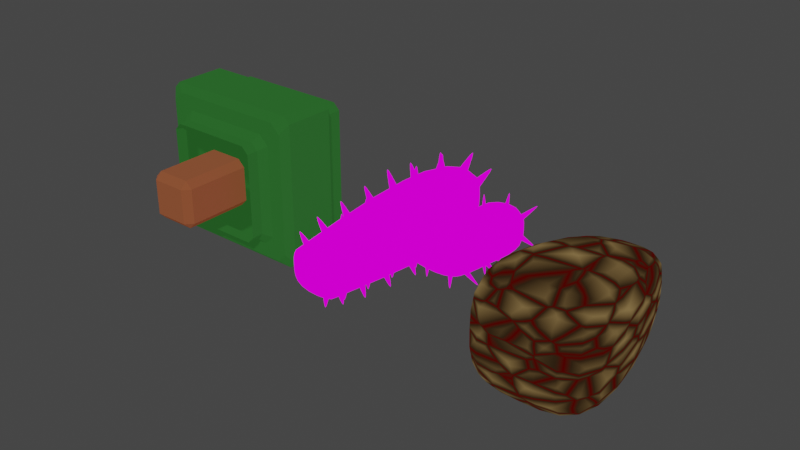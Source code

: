 # Source: Rock2.blend  (saved by Blender 2.80.75; exported with 4.5.12 LTS)
import bpy
from mathutils import Matrix  # noqa: F401  (used for matrix-valued properties, if any)

bpy.ops.wm.read_factory_settings(use_empty=True)
scene = bpy.context.scene
scene.name = 'Scene'

# ---- collections
col_collection = bpy.data.collections.new('Collection'); scene.collection.children.link(col_collection)

# ---- images (referenced by path relative to the original .blend; pixels are not part of the script)
import os
ASSET_DIR = os.environ.get("B2B_ASSET_DIR", "")  # directory of the original .blend (textures are referenced by path, not embedded)
HERE = os.path.dirname(os.path.abspath(__file__))  # packed textures are extracted next to this script under _unpacked/

def load_image(name, relpath, width, height, colorspace="sRGB"):
    """Load a texture the original file referenced (path relative to the .blend, or extracted next to this script)."""
    p = next((c for c in (os.path.join(HERE, relpath), os.path.join(ASSET_DIR, relpath)) if relpath and os.path.exists(c)), "")
    if p:
        img = bpy.data.images.load(p, check_existing=True)
        img.name = name
    else:  # same state as the original file: an image datablock whose file is absent (Cycles renders it pink)
        img = bpy.data.images.new(name, width, height)
        img.source = "FILE"
        img.filepath = "//" + (relpath or name)
    img.colorspace_settings.name = colorspace
    return img
img_rock2_albedo = load_image('Rock2_Albedo', 'Rock2_Albedo.png', 1024, 1024, 'sRGB')
img_albedo_cactus = load_image('Albedo_Cactus', 'Albedo_Cactus.png', 1024, 1024, 'sRGB')
img_rock_albedo = load_image('Rock_Albedo', 'Rock_Albedo.png', 1024, 1024, 'sRGB')

# ---- materials (node trees are filled in below, after node groups)
mat_material_001 = bpy.data.materials.new('Material.001')
mat_material = bpy.data.materials.new('Material')
mat_material_002 = bpy.data.materials.new('Material.002')
mat_material_003 = bpy.data.materials.new('Material.003')

# ---- material node trees
mat_material_001.use_nodes = True; mat_material_001.node_tree.nodes.clear()
_N = mat_material_001.node_tree.nodes; _L = mat_material_001.node_tree.links
n0 = _N.new('ShaderNodeOutputMaterial'); n0.name = 'Material Output'; n0.location = (2923, 381)
n1 = _N.new('ShaderNodeValToRGB'); n1.name = 'ColorRamp'; n1.location = (2151, 287)
while len(n1.color_ramp.elements) > 1: n1.color_ramp.elements.remove(n1.color_ramp.elements[-1])
n1.color_ramp.elements[0].position = 0.0; n1.color_ramp.elements[0].color = (0.0, 0.02051, 0.0, 1.0)
_e = n1.color_ramp.elements.new(1.0); _e.color = (0.05194, 0.2171, 0.05194, 1.0)
n2 = _N.new('ShaderNodeBsdfPrincipled'); n2.name = 'Principled BSDF'; n2.location = (2527, 392)
n2.distribution = 'GGX'
n2.subsurface_method = 'BURLEY'
n2.inputs[0].default_value = (0.01471, 0.07562, 0.01471, 1.0)
n2.inputs[1].default_value = 0.8
n2.inputs[2].default_value = 0.9182
n2.inputs[3].default_value = 1.45
n2.inputs[13].default_value = 0.0
n2.inputs[27].default_value = (0.01444, 0.07619, 0.01444, 1.0)
n2.inputs[28].default_value = 1.0
n3 = _N.new('ShaderNodeTexImage'); n3.name = 'Image Texture'; n3.location = (2081, 647)
n3.image = img_rock2_albedo
_L.new(n2.outputs[0], n0.inputs[0])
n0.is_active_output = True
mat_material.use_nodes = True; mat_material.node_tree.nodes.clear()
_N = mat_material.node_tree.nodes; _L = mat_material.node_tree.links
n0 = _N.new('ShaderNodeOutputMaterial'); n0.name = 'Material Output'; n0.location = (300, 300)
n1 = _N.new('ShaderNodeBsdfPrincipled'); n1.name = 'Principled BSDF'; n1.location = (10, 300)
n1.distribution = 'GGX'
n1.subsurface_method = 'BURLEY'
n1.inputs[0].default_value = (0.1139, 0.03042, 0.01049, 1.0)
n1.inputs[2].default_value = 1.0
n1.inputs[3].default_value = 1.45
n1.inputs[27].default_value = (0.1144, 0.03071, 0.01033, 1.0)
n1.inputs[28].default_value = 1.0
n2 = _N.new('ShaderNodeTexImage'); n2.name = 'Image Texture'; n2.location = (-323, 580)
n2.image = img_rock2_albedo
_L.new(n1.outputs[0], n0.inputs[0])
n0.is_active_output = True
mat_material_002.use_nodes = True; mat_material_002.node_tree.nodes.clear()
_N = mat_material_002.node_tree.nodes; _L = mat_material_002.node_tree.links
n0 = _N.new('ShaderNodeOutputMaterial'); n0.name = 'Material Output'; n0.location = (300, 300)
n1 = _N.new('ShaderNodeBsdfPrincipled'); n1.name = 'Principled BSDF'; n1.location = (10, 300)
n1.distribution = 'GGX'
n1.subsurface_method = 'BURLEY'
n1.inputs[0].default_value = (0.0, 0.0, 0.0, 1.0)
n1.inputs[2].default_value = 1.0
n1.inputs[3].default_value = 1.45
n1.inputs[13].default_value = 0.0
n1.inputs[28].default_value = 1.0
n2 = _N.new('ShaderNodeTexImage'); n2.name = 'Image Texture'; n2.location = (-411, 196)
n2.image = img_albedo_cactus
_L.new(n1.outputs[0], n0.inputs[0])
_L.new(n2.outputs[0], n1.inputs[27])
n0.is_active_output = True
mat_material_003.use_nodes = True; mat_material_003.node_tree.nodes.clear()
_N = mat_material_003.node_tree.nodes; _L = mat_material_003.node_tree.links
n0 = _N.new('ShaderNodeOutputMaterial'); n0.name = 'Material Output'; n0.location = (452, 300)
n1 = _N.new('ShaderNodeBsdfPrincipled'); n1.name = 'Principled BSDF'; n1.location = (162, 300)
n1.distribution = 'GGX'
n1.subsurface_method = 'BURLEY'
n1.inputs[0].default_value = (0.0, 0.0, 0.0, 1.0)
n1.inputs[2].default_value = 1.0
n1.inputs[3].default_value = 1.45
n1.inputs[13].default_value = 0.0
n1.inputs[28].default_value = 1.0
n2 = _N.new('ShaderNodeTexVoronoi'); n2.name = 'Voronoi Texture'; n2.location = (-475, 79)
n3 = _N.new('ShaderNodeValToRGB'); n3.name = 'ColorRamp'; n3.location = (-262, 69)
while len(n3.color_ramp.elements) > 1: n3.color_ramp.elements.remove(n3.color_ramp.elements[-1])
n3.color_ramp.elements[0].position = 0.0; n3.color_ramp.elements[0].color = (0.06318, 0.0, 0.0, 1.0)
_e = n3.color_ramp.elements.new(0.1136); _e.color = (0.02369, 0.01347, 0.005505, 1.0)
_e = n3.color_ramp.elements.new(1.0); _e.color = (0.1934, 0.1271, 0.04971, 1.0)
n4 = _N.new('ShaderNodeTexImage'); n4.name = 'Image Texture'; n4.location = (-259, 353)
n4.image = img_rock_albedo
n5 = _N.new('ShaderNodeTexVoronoi'); n5.name = 'Voronoi Texture.001'; n5.location = (0, 0)
n5.feature = 'F2'
n6 = _N.new('ShaderNodeMath'); n6.name = 'Math'; n6.location = (0, 0)
n6.operation = 'SUBTRACT'
n7 = _N.new('ShaderNodeMath'); n7.name = 'Math.001'; n7.location = (0, 0)
n7.operation = 'MULTIPLY'
n8 = _N.new('ShaderNodeMath'); n8.name = 'Math.002'; n8.location = (0, 0)
n8.operation = 'MULTIPLY'
_L.new(n1.outputs[0], n0.inputs[0])
_L.new(n3.outputs[0], n1.inputs[27])
_L.new(n6.outputs[0], n3.inputs[0])
_L.new(n7.outputs[0], n6.inputs[1])
_L.new(n2.outputs[0], n7.inputs[0])
_L.new(n2.outputs[0], n7.inputs[1])
_L.new(n8.outputs[0], n6.inputs[0])
_L.new(n5.outputs[0], n8.inputs[0])
_L.new(n5.outputs[0], n8.inputs[1])
n0.is_active_output = True

# ---- world
world_world = bpy.data.worlds.new('World'); scene.world = world_world
world_world.use_nodes = True; world_world.node_tree.nodes.clear()
_N = world_world.node_tree.nodes; _L = world_world.node_tree.links
n0 = _N.new('ShaderNodeOutputWorld'); n0.name = 'World Output'; n0.location = (300, 300)
n1 = _N.new('ShaderNodeBackground'); n1.name = 'Background'; n1.location = (10, 300)
n1.inputs[0].default_value = (0.05088, 0.05088, 0.05088, 1.0)
_L.new(n1.outputs[0], n0.inputs[0])
n0.is_active_output = True
world_world.color = (0.05088, 0.05088, 0.05088)
world_world.use_sun_shadow = False
world_world.sun_shadow_jitter_overblur = 0.0

# ---- meshes
me_cube = bpy.data.meshes.new('Cube')
me_cube.from_pydata([(-0.2709, -0.1495, -0.2709), (-0.2709, -0.1495, 0.2709), (-0.1786, 0.4744, -0.1786), (-0.1786, 0.4744, 0.1786), (0.2709, -0.1495, -0.2709), (0.2709, -0.1495, 0.2709), (0.1786, 0.4744, -0.1786), (0.1786, 0.4744, 0.1786), (-0.3528, 0.4744, 0.3528), (-0.3528, 0.4744, -0.3528), (0.3528, 0.4744, -0.3528), (0.3528, 0.4744, 0.3528), (-0.1786, 0.6039, 0.1786), (-0.1786, 0.6039, -0.1786), (0.1786, 0.6039, -0.1786), (0.1786, 0.6039, 0.1786), (-0.3528, 0.3296, -0.3528), (-0.2709, -0.04683, -0.2709), (-0.2709, -0.04683, 0.2709), (-0.3528, 0.3296, 0.3528), (0.2709, -0.04683, -0.2709), (0.3528, 0.3296, -0.3528), (0.3528, 0.3296, 0.3528), (0.2709, -0.04683, 0.2709), (-0.4261, 0.317, -0.4261), (-0.4261, -0.04021, -0.4261), (-0.4261, -0.04021, 0.4261), (-0.4261, 0.317, 0.4261), (0.4261, -0.04021, -0.4261), (0.4261, 0.317, -0.4261), (0.4261, 0.317, 0.4261), (0.4261, -0.04021, 0.4261), (-0.1315, -0.4436, 0.1315), (-0.1315, -0.05428, -0.1315), (0.1315, -0.4436, -0.1315), (0.1315, -0.4436, 0.1315), (-0.1315, -0.4436, -0.1315), (-0.1315, -0.05428, 0.1315), (0.1315, -0.05428, -0.1315), (0.1315, -0.05428, 0.1315)], [], [(16, 19, 8, 9), (7, 6, 14, 15), (20, 23, 5, 4), (17, 20, 4, 0), (23, 18, 1, 5), (3, 2, 9, 8), (2, 6, 10, 9), (7, 3, 8, 11), (6, 7, 11, 10), (6, 2, 13, 14), (3, 7, 15, 12), (2, 3, 12, 13), (13, 12, 15, 14), (11, 8, 19, 22), (16, 21, 29, 24), (9, 10, 21, 16), (21, 22, 30, 29), (10, 11, 22, 21), (17, 18, 26, 25), (0, 1, 18, 17), (18, 23, 31, 26), (30, 27, 26, 31), (24, 29, 28, 25), (29, 30, 31, 28), (25, 26, 27, 24), (22, 19, 27, 30), (19, 16, 24, 27), (23, 20, 28, 31), (20, 17, 25, 28), (36, 32, 37, 33), (38, 39, 35, 34), (34, 35, 32, 36), (33, 38, 34, 36), (39, 37, 32, 35)])
me_cube.polygons.foreach_set('material_index', [0, 0, 0, 0, 0, 0, 0, 0, 0, 0, 0, 0, 0, 0, 0, 0, 0, 0, 0, 0, 0, 0, 0, 0, 0, 0, 0, 0, 0, 1, 1, 1, 1, 1])
_uv = me_cube.uv_layers.new(name='UVMap')
_uv.uv.foreach_set('vector', [0.2532, 0.6799, 0.2308, 0.5251, 0.266, 0.5242, 0.2859, 0.6688, 0.3463, 0.416, 0.4436, 0.3158, 0.4812, 0.3442, 0.3928, 0.436, 0.08623, 0.1222, 0.0795, 0.3449, 0.04046, 0.3432, 0.04702, 0.1215, 0.09832, 0.6995, 0.09445, 0.8885, 0.0544, 0.8876, 0.05959, 0.7006, 0.0795, 0.3449, 0.07522, 0.5298, 0.04041, 0.5304, 0.04046, 0.3432, 0.3295, 0.5353, 0.362, 0.654, 0.2859, 0.6688, 0.266, 0.5242, 0.362, 0.654, 0.4498, 0.7528, 0.4216, 0.858, 0.2859, 0.6688, 0.3463, 0.416, 0.3295, 0.5353, 0.266, 0.5242, 0.3, 0.3877, 0.4436, 0.3158, 0.3463, 0.416, 0.3, 0.3877, 0.4437, 0.2439, 0.4498, 0.7528, 0.362, 0.654, 0.4037, 0.6374, 0.4812, 0.7315, 0.3295, 0.5353, 0.3463, 0.416, 0.3928, 0.436, 0.3733, 0.5342, 0.362, 0.654, 0.3295, 0.5353, 0.3733, 0.5342, 0.4037, 0.6374, 0.6722, 0.6216, 0.6722, 0.7972, 0.4966, 0.7972, 0.4966, 0.6216, 0.3, 0.3877, 0.266, 0.5242, 0.2308, 0.5251, 0.2584, 0.3734, 0.2532, 0.6799, 0.377, 0.8799, 0.3599, 0.9235, 0.2294, 0.6849, 0.2859, 0.6688, 0.4216, 0.858, 0.377, 0.8799, 0.2532, 0.6799, 0.3948, 0.2044, 0.2584, 0.3734, 0.2427, 0.3668, 0.3901, 0.177, 0.4437, 0.2439, 0.3, 0.3877, 0.2584, 0.3734, 0.3948, 0.2044, 0.09832, 0.6995, 0.07522, 0.5298, 0.1296, 0.5369, 0.1426, 0.704, 0.05959, 0.7006, 0.04041, 0.5304, 0.07522, 0.5298, 0.09832, 0.6995, 0.07522, 0.5298, 0.0795, 0.3449, 0.1494, 0.3602, 0.1296, 0.5369, 0.2427, 0.3668, 0.2124, 0.5235, 0.1296, 0.5369, 0.1494, 0.3602, 0.2294, 0.6849, 0.3599, 0.9235, 0.1425, 0.9364, 0.1426, 0.704, 0.3901, 0.177, 0.2427, 0.3668, 0.1494, 0.3602, 0.1919, 0.05123, 0.1426, 0.704, 0.1296, 0.5369, 0.2124, 0.5235, 0.2294, 0.6849, 0.2584, 0.3734, 0.2308, 0.5251, 0.2124, 0.5235, 0.2427, 0.3668, 0.2308, 0.5251, 0.2532, 0.6799, 0.2294, 0.6849, 0.2124, 0.5235, 0.0795, 0.3449, 0.08623, 0.1222, 0.1919, 0.05123, 0.1494, 0.3602, 0.09445, 0.8885, 0.09832, 0.6995, 0.1426, 0.704, 0.1425, 0.9364, 0.6368, 0.3502, 0.7283, 0.4417, 0.5929, 0.577, 0.5015, 0.4856, 0.8636, 0.1235, 0.9551, 0.2149, 0.8197, 0.3502, 0.7283, 0.2588, 0.7283, 0.2588, 0.8197, 0.3502, 0.7283, 0.4417, 0.6368, 0.3502, 0.5015, 0.2149, 0.5929, 0.1235, 0.7283, 0.2588, 0.6368, 0.3502, 0.9551, 0.4856, 0.8636, 0.577, 0.7283, 0.4417, 0.8197, 0.3502])
me_cube.materials.append(mat_material_001)
me_cube.materials.append(mat_material)
me_cube.use_remesh_preserve_volume = False
me_cube.use_remesh_preserve_attributes = False
me_cube.use_mirror_vertex_groups = False
me_cube.update()
me_cube_002 = bpy.data.meshes.new('Cube.002')
me_cube_002.from_pydata([(-0.1361, -0.5, 0.1183), (-0.2538, 0.703, 0.236), (0.1361, -0.5, 0.1183), (0.2538, 0.703, 0.236), (0.07761, 0.1082, 0.05901), (0.4734, 0.1421, 0.0929), (0.07761, -0.04544, 0.05901), (0.4734, -0.07932, 0.0929), (0.2709, -0.08267, 0.09624), (0.184, 0.5025, 0.1532), (0.5302, 0.5206, 0.1481), (0.2915, 0.1196, 0.09956), (0.2721, 0.09313, 0.09201), (0.2941, 0.075, 0.09624), (0.3164, 0.09698, 0.09587), (-0.1361, -0.5, 0.0), (-0.2538, 0.703, 0.0), (0.2538, 0.703, 0.0), (0.1361, -0.5, 0.0), (0.07761, 0.1082, 0.0), (0.4734, 0.1421, 0.0), (0.4734, -0.07932, 0.0), (0.07761, -0.04544, 0.0), (0.2709, -0.08267, 0.0), (0.5302, 0.5206, 0.0), (0.184, 0.5025, 0.0), (0.2915, 0.1196, 0.0), (0.2721, 0.09313, 0.0), (0.0323, 0.5514, 0.139), (-0.02206, 0.55, 0.1404), (0.03042, 0.5849, 0.1016), (-0.02394, 0.5834, 0.1031), (0.007091, 0.6614, 0.209), (0.000858, 0.6612, 0.2091), (0.006876, 0.6652, 0.2047), (0.0006425, 0.665, 0.2048), (0.2973, 0.3004, 0.0479), (0.3212, 0.2988, 0.06632), (0.299, 0.3282, 0.04814), (0.3229, 0.3266, 0.06655), (0.2448, 0.3152, 0.1392), (0.2475, 0.315, 0.1413), (0.245, 0.3184, 0.1392), (0.2477, 0.3182, 0.1414), (0.04684, -0.3218, 0.06749), (0.09442, -0.3218, 0.04113), (0.05103, -0.2724, 0.07505), (0.09861, -0.2724, 0.04869), (0.1312, -0.3221, 0.17), (0.1366, -0.3221, 0.167), (0.1316, -0.3164, 0.1709), (0.1371, -0.3164, 0.1679), (0.05555, -0.169, 0.08321), (0.1031, -0.169, 0.05685), (0.05662, -0.1189, 0.08515), (0.1042, -0.1189, 0.05879), (0.1394, -0.1525, 0.1848), (0.1448, -0.1525, 0.1818), (0.1395, -0.1467, 0.185), (0.1449, -0.1467, 0.182), (0.06255, 0.006852, 0.09586), (0.1101, 0.006852, 0.0695), (0.06363, 0.05699, 0.09779), (0.1112, 0.05699, 0.07143), (0.1464, 0.02338, 0.1975), (0.1518, 0.02338, 0.1944), (0.1465, 0.02913, 0.1977), (0.1519, 0.02913, 0.1947), (0.07518, 0.175, 0.1187), (0.1228, 0.175, 0.0923), (0.0733, 0.225, 0.1153), (0.1209, 0.225, 0.0889), (0.1576, 0.2071, 0.2177), (0.163, 0.2071, 0.2147), (0.1573, 0.2128, 0.2173), (0.1628, 0.2128, 0.2143), (0.0678, 0.328, 0.1053), (0.1154, 0.328, 0.07896), (0.06303, 0.3772, 0.09672), (0.1106, 0.3772, 0.07036), (0.1479, 0.3749, 0.2002), (0.1533, 0.3749, 0.1972), (0.1473, 0.3806, 0.1992), (0.1528, 0.3806, 0.1962), (0.03056, -0.4523, 0.0492), (0.07814, -0.4523, 0.02284), (0.03475, -0.4029, 0.05676), (0.08233, -0.4029, 0.0304), (0.1149, -0.4526, 0.1517), (0.1203, -0.4526, 0.1487), (0.1154, -0.4469, 0.1526), (0.1208, -0.4469, 0.1496), (-0.07677, -0.3218, 0.06749), (-0.1243, -0.3218, 0.04113), (-0.08096, -0.2724, 0.07505), (-0.1285, -0.2724, 0.04869), (-0.1611, -0.3221, 0.17), (-0.1665, -0.3221, 0.167), (-0.1616, -0.3164, 0.1709), (-0.167, -0.3164, 0.1679), (-0.08548, -0.169, 0.08321), (-0.1331, -0.169, 0.05685), (-0.08655, -0.1189, 0.08515), (-0.1341, -0.1189, 0.05879), (-0.1693, -0.1525, 0.1848), (-0.1747, -0.1525, 0.1818), (-0.1694, -0.1467, 0.185), (-0.1749, -0.1467, 0.182), (-0.09248, 0.006852, 0.09586), (-0.1401, 0.006852, 0.0695), (-0.09355, 0.05699, 0.09779), (-0.1411, 0.05699, 0.07143), (-0.1763, 0.02338, 0.1975), (-0.1818, 0.02338, 0.1944), (-0.1764, 0.02913, 0.1977), (-0.1819, 0.02913, 0.1947), (-0.1051, 0.175, 0.1187), (-0.1527, 0.175, 0.0923), (-0.1032, 0.225, 0.1153), (-0.1508, 0.225, 0.0889), (-0.1875, 0.2071, 0.2177), (-0.1929, 0.2071, 0.2147), (-0.1873, 0.2128, 0.2173), (-0.1927, 0.2128, 0.2143), (-0.09773, 0.328, 0.1053), (-0.1453, 0.328, 0.07896), (-0.09296, 0.3772, 0.09672), (-0.1405, 0.3772, 0.07036), (-0.1778, 0.3749, 0.2002), (-0.1833, 0.3749, 0.1972), (-0.1773, 0.3806, 0.1992), (-0.1827, 0.3806, 0.1962), (-0.06049, -0.4523, 0.0492), (-0.1081, -0.4523, 0.02284), (-0.06468, -0.4029, 0.05676), (-0.1123, -0.4029, 0.0304), (-0.1448, -0.4526, 0.1517), (-0.1503, -0.4526, 0.1487), (-0.1453, -0.4469, 0.1526), (-0.1507, -0.4469, 0.1496), (-0.07611, -0.3218, 0.03245), (-0.07436, -0.3218, 0.0), (-0.08475, -0.2724, 0.03217), (-0.083, -0.2724, 0.0), (-0.2058, -0.3221, 0.004187), (-0.2056, -0.3221, 0.0), (-0.2068, -0.3164, 0.004155), (-0.2066, -0.3164, 0.0), (-0.09407, -0.169, 0.03187), (-0.09232, -0.169, 0.0), (-0.09628, -0.1189, 0.0318), (-0.09454, -0.1189, 0.0), (-0.2227, -0.1525, 0.003643), (-0.2225, -0.1525, 0.0), (-0.223, -0.1467, 0.003635), (-0.2228, -0.1467, 0.0), (-0.1085, 0.006852, 0.03141), (-0.1068, 0.006852, 0.0), (-0.1107, 0.05699, 0.03134), (-0.109, 0.05699, 0.0), (-0.2372, 0.02338, 0.003178), (-0.237, 0.02338, 0.0), (-0.2374, 0.02913, 0.00317), (-0.2372, 0.02913, 0.0), (-0.1346, 0.175, 0.03057), (-0.1328, 0.175, 0.0), (-0.1307, 0.225, 0.0307), (-0.1289, 0.225, 0.0), (-0.2603, 0.2071, 0.002435), (-0.2601, 0.2071, 0.0), (-0.2598, 0.2128, 0.002449), (-0.2596, 0.2128, 0.0), (-0.1193, 0.328, 0.03106), (-0.1176, 0.328, 0.0), (-0.1095, 0.3772, 0.03138), (-0.1078, 0.3772, 0.0), (-0.2403, 0.3749, 0.003078), (-0.2401, 0.3749, 0.0), (-0.2392, 0.3806, 0.003114), (-0.239, 0.3806, 0.0), (-0.0524, -0.4523, 0.0386), (-0.05065, -0.4523, 0.0), (-0.06105, -0.4029, 0.03832), (-0.0593, -0.4029, 0.0), (-0.1821, -0.4526, 0.01033), (-0.1819, -0.4526, 0.004096), (-0.1831, -0.4469, 0.0103), (-0.1829, -0.4469, 0.004064), (0.0198, -0.3218, 0.1023), (-0.03457, -0.3218, 0.1038), (0.02005, -0.2724, 0.1109), (-0.03432, -0.2724, 0.1125), (-0.0005094, -0.3221, 0.2335), (-0.006744, -0.3221, 0.2336), (-0.0004808, -0.3164, 0.2344), (-0.006716, -0.3164, 0.2346), (0.02032, -0.169, 0.1202), (-0.03406, -0.169, 0.1218), (0.02038, -0.1189, 0.1224), (-0.03399, -0.1189, 0.124), (-2.19e-05, -0.1525, 0.2504), (-0.006257, -0.1525, 0.2506), (-1.459e-05, -0.1467, 0.2506), (-0.006249, -0.1467, 0.2508), (0.02073, 0.006852, 0.1347), (-0.03364, 0.006852, 0.1363), (0.0208, 0.05699, 0.1369), (-0.03358, 0.05699, 0.1385), (0.0003944, 0.02338, 0.2648), (-0.00584, 0.02338, 0.265), (0.0004017, 0.02913, 0.2651), (-0.005833, 0.02913, 0.2653), (0.02148, 0.175, 0.1607), (-0.03289, 0.175, 0.1623), (0.02137, 0.225, 0.1569), (-0.033, 0.225, 0.1584), (0.00106, 0.2071, 0.2879), (-0.005175, 0.2071, 0.2881), (0.001047, 0.2128, 0.2875), (-0.005188, 0.2128, 0.2877), (0.02449, -0.4523, 0.07823), (-0.02989, -0.4523, 0.0798), (0.02474, -0.4029, 0.08688), (-0.02964, -0.4029, 0.08844), (0.004178, -0.4526, 0.2094), (-0.002057, -0.4526, 0.2096), (0.004207, -0.4469, 0.2104), (-0.002028, -0.4469, 0.2106), (0.02617, 0.3535, 0.1657), (-0.02821, 0.3537, 0.1672), (0.02605, 0.4024, 0.1547), (-0.02832, 0.4027, 0.1562), (0.005741, 0.4035, 0.287), (-0.0004943, 0.4035, 0.2871), (0.005728, 0.4091, 0.2857), (-0.0005071, 0.4091, 0.2859), (0.07365, 0.5378, 0.107), (0.1212, 0.5282, 0.08244), (0.06888, 0.5805, 0.08112), (0.1165, 0.571, 0.05656), (0.1537, 0.616, 0.1784), (0.1592, 0.6149, 0.1755), (0.1532, 0.6209, 0.1754), (0.1586, 0.6198, 0.1726), (-0.09187, 0.5378, 0.107), (-0.1395, 0.5282, 0.08244), (-0.08711, 0.5805, 0.08112), (-0.1347, 0.571, 0.05656), (-0.172, 0.616, 0.1784), (-0.1774, 0.6149, 0.1755), (-0.1714, 0.6209, 0.1754), (-0.1769, 0.6198, 0.1726), (0.2133, -0.001162, 0.06314), (0.2434, -0.001162, 0.06479), (0.2133, 0.02669, 0.06314), (0.2434, 0.02669, 0.06479), (0.2209, 0.01117, 0.1686), (0.2244, 0.01117, 0.1687), (0.2209, 0.01436, 0.1686), (0.2244, 0.01436, 0.1687), (0.3468, -0.001162, 0.07705), (0.377, -0.001162, 0.0781), (0.3468, 0.02669, 0.07705), (0.377, 0.02669, 0.0781), (0.3565, 0.01117, 0.1823), (0.36, 0.01117, 0.1824), (0.3565, 0.01436, 0.1823), (0.36, 0.01436, 0.1824), (0.4286, -0.001162, 0.05842), (0.4446, -0.001162, 0.03282), (0.4286, 0.02669, 0.05842), (0.4446, 0.02669, 0.03282), (0.5245, 0.01117, 0.1027), (0.5264, 0.01117, 0.09972), (0.5245, 0.01436, 0.1027), (0.5264, 0.01436, 0.09972), (0.4286, 0.151, 0.07012), (0.4446, 0.151, 0.04452), (0.4286, 0.1788, 0.07012), (0.4446, 0.1788, 0.04452), (0.5245, 0.1633, 0.1144), (0.5264, 0.1633, 0.1114), (0.5245, 0.1665, 0.1144), (0.5264, 0.1665, 0.1114), (0.3922, 0.2978, 0.08253), (0.4214, 0.2964, 0.07491), (0.3929, 0.3255, 0.08009), (0.4221, 0.3241, 0.07247), (0.4322, 0.3177, 0.1791), (0.4356, 0.3175, 0.1782), (0.4323, 0.3208, 0.1788), (0.4356, 0.3207, 0.1779), (0.446, 0.4387, 0.06241), (0.4598, 0.4513, 0.03876), (0.4272, 0.4592, 0.06241), (0.441, 0.4719, 0.03876), (0.5043, 0.5089, 0.1171), (0.5059, 0.5103, 0.1144), (0.5022, 0.5112, 0.1171), (0.5038, 0.5127, 0.1144), (0.2895, 0.3896, 0.06241), (0.2782, 0.4046, 0.03876), (0.2672, 0.3729, 0.06241), (0.2559, 0.3879, 0.03876), (0.2254, 0.4546, 0.1171), (0.2241, 0.4563, 0.1144), (0.2229, 0.4527, 0.1171), (0.2216, 0.4544, 0.1144), (0.3598, 0.4665, 0.06241), (0.3527, 0.4839, 0.03876), (0.334, 0.456, 0.06241), (0.3269, 0.4733, 0.03876), (0.314, 0.5455, 0.1171), (0.3132, 0.5475, 0.1144), (0.3111, 0.5443, 0.1171), (0.3103, 0.5463, 0.1144), (0.3922, 0.2978, 0.08253), (0.4214, 0.2964, 0.07491), (0.3929, 0.3255, 0.08009), (0.4221, 0.3241, 0.07247), (0.4322, 0.3177, 0.1791), (0.4356, 0.3175, 0.1782), (0.4323, 0.3208, 0.1788), (0.4356, 0.3207, 0.1779), (0.3598, 0.4665, 0.06241), (0.3527, 0.4839, 0.03876), (0.334, 0.456, 0.06241), (0.3269, 0.4733, 0.03876), (0.314, 0.5455, 0.1171), (0.3132, 0.5475, 0.1144), (0.3111, 0.5443, 0.1171), (0.3103, 0.5463, 0.1144), (0.3922, 0.1899, 0.06478), (0.4214, 0.1902, 0.05704), (0.3929, 0.2175, 0.06842), (0.4221, 0.2178, 0.06068), (0.4322, 0.1884, 0.1634), (0.4356, 0.1884, 0.1625), (0.4323, 0.1916, 0.1638), (0.4356, 0.1916, 0.1629)], [], [(15, 0, 1, 16), (16, 1, 3, 17), (17, 3, 2, 18), (3, 1, 0, 2), (20, 5, 7, 21), (23, 8, 6, 22), (26, 11, 9, 25), (7, 5, 14, 13, 8), (21, 7, 8, 23), (25, 9, 10, 24), (11, 14, 5, 10, 9), (8, 13, 12, 4, 6), (11, 12, 13, 14), (19, 4, 12, 27), (11, 26, 27, 12), (5, 20, 24, 10), (33, 32, 34, 35), (31, 29, 33, 35), (29, 28, 32, 33), (28, 30, 34, 32), (30, 31, 35, 34), (41, 43, 42, 40), (39, 43, 41, 37), (37, 41, 40, 36), (36, 40, 42, 38), (38, 42, 43, 39), (49, 51, 50, 48), (47, 51, 49, 45), (45, 49, 48, 44), (44, 48, 50, 46), (46, 50, 51, 47), (57, 59, 58, 56), (55, 59, 57, 53), (53, 57, 56, 52), (52, 56, 58, 54), (54, 58, 59, 55), (65, 67, 66, 64), (63, 67, 65, 61), (61, 65, 64, 60), (60, 64, 66, 62), (62, 66, 67, 63), (73, 75, 74, 72), (71, 75, 73, 69), (69, 73, 72, 68), (68, 72, 74, 70), (70, 74, 75, 71), (81, 83, 82, 80), (79, 83, 81, 77), (77, 81, 80, 76), (76, 80, 82, 78), (78, 82, 83, 79), (89, 91, 90, 88), (87, 91, 89, 85), (85, 89, 88, 84), (84, 88, 90, 86), (86, 90, 91, 87), (97, 96, 98, 99), (95, 93, 97, 99), (93, 92, 96, 97), (92, 94, 98, 96), (94, 95, 99, 98), (105, 104, 106, 107), (103, 101, 105, 107), (101, 100, 104, 105), (100, 102, 106, 104), (102, 103, 107, 106), (113, 112, 114, 115), (111, 109, 113, 115), (109, 108, 112, 113), (108, 110, 114, 112), (110, 111, 115, 114), (121, 120, 122, 123), (119, 117, 121, 123), (117, 116, 120, 121), (116, 118, 122, 120), (118, 119, 123, 122), (129, 128, 130, 131), (127, 125, 129, 131), (125, 124, 128, 129), (124, 126, 130, 128), (126, 127, 131, 130), (137, 136, 138, 139), (135, 133, 137, 139), (133, 132, 136, 137), (132, 134, 138, 136), (134, 135, 139, 138), (145, 144, 146, 147), (143, 141, 145, 147), (141, 140, 144, 145), (140, 142, 146, 144), (142, 143, 147, 146), (153, 152, 154, 155), (151, 149, 153, 155), (149, 148, 152, 153), (148, 150, 154, 152), (150, 151, 155, 154), (161, 160, 162, 163), (159, 157, 161, 163), (157, 156, 160, 161), (156, 158, 162, 160), (158, 159, 163, 162), (169, 168, 170, 171), (167, 165, 169, 171), (165, 164, 168, 169), (164, 166, 170, 168), (166, 167, 171, 170), (177, 176, 178, 179), (175, 173, 177, 179), (173, 172, 176, 177), (172, 174, 178, 176), (174, 175, 179, 178), (185, 184, 186, 187), (183, 181, 185, 187), (181, 180, 184, 185), (180, 182, 186, 184), (182, 183, 187, 186), (193, 192, 194, 195), (191, 189, 193, 195), (189, 188, 192, 193), (188, 190, 194, 192), (190, 191, 195, 194), (201, 200, 202, 203), (199, 197, 201, 203), (197, 196, 200, 201), (196, 198, 202, 200), (198, 199, 203, 202), (209, 208, 210, 211), (207, 205, 209, 211), (205, 204, 208, 209), (204, 206, 210, 208), (206, 207, 211, 210), (217, 216, 218, 219), (215, 213, 217, 219), (213, 212, 216, 217), (212, 214, 218, 216), (214, 215, 219, 218), (225, 224, 226, 227), (223, 221, 225, 227), (221, 220, 224, 225), (220, 222, 226, 224), (222, 223, 227, 226), (233, 232, 234, 235), (231, 229, 233, 235), (229, 228, 232, 233), (228, 230, 234, 232), (230, 231, 235, 234), (241, 243, 242, 240), (239, 243, 241, 237), (237, 241, 240, 236), (236, 240, 242, 238), (238, 242, 243, 239), (249, 248, 250, 251), (247, 245, 249, 251), (245, 244, 248, 249), (244, 246, 250, 248), (246, 247, 251, 250), (257, 259, 258, 256), (255, 259, 257, 253), (253, 257, 256, 252), (252, 256, 258, 254), (254, 258, 259, 255), (265, 267, 266, 264), (263, 267, 265, 261), (261, 265, 264, 260), (260, 264, 266, 262), (262, 266, 267, 263), (273, 275, 274, 272), (271, 275, 273, 269), (269, 273, 272, 268), (268, 272, 274, 270), (270, 274, 275, 271), (281, 283, 282, 280), (279, 283, 281, 277), (277, 281, 280, 276), (276, 280, 282, 278), (278, 282, 283, 279), (289, 291, 290, 288), (287, 291, 289, 285), (285, 289, 288, 284), (284, 288, 290, 286), (286, 290, 291, 287), (297, 299, 298, 296), (295, 299, 297, 293), (293, 297, 296, 292), (292, 296, 298, 294), (294, 298, 299, 295), (305, 307, 306, 304), (303, 307, 305, 301), (301, 305, 304, 300), (300, 304, 306, 302), (302, 306, 307, 303), (313, 315, 314, 312), (311, 315, 313, 309), (309, 313, 312, 308), (308, 312, 314, 310), (310, 314, 315, 311), (321, 323, 322, 320), (319, 323, 321, 317), (317, 321, 320, 316), (316, 320, 322, 318), (318, 322, 323, 319), (329, 331, 330, 328), (327, 331, 329, 325), (325, 329, 328, 324), (324, 328, 330, 326), (326, 330, 331, 327), (337, 339, 338, 336), (335, 339, 337, 333), (333, 337, 336, 332), (332, 336, 338, 334), (334, 338, 339, 335)])
_uv = me_cube_002.uv_layers.new(name='UVMap')
_uv.uv.foreach_set('vector', [0.828, 0.1131, 0.8223, 0.1767, 0.2793, 0.1726, 0.1777, 0.05447, 0.1777, 0.05447, 0.2793, 0.1726, 0.2787, 0.3235, 0.1021, 0.445, 0.1021, 0.445, 0.2787, 0.3235, 0.8265, 0.3587, 0.828, 0.4297, 0.2787, 0.3235, 0.2793, 0.1726, 0.8223, 0.1767, 0.8265, 0.3587, 0.3151, 0.746, 0.2661, 0.7416, 0.2726, 0.6439, 0.3151, 0.6298, 0.2407, 0.5478, 0.2066, 0.5927, 0.1213, 0.5227, 0.1381, 0.492, 0.08343, 0.7227, 0.151, 0.7105, 0.1528, 0.8894, 0.07994, 0.9603, 0.2726, 0.6439, 0.2661, 0.7416, 0.1716, 0.6996, 0.1631, 0.6811, 0.2066, 0.5927, 0.3151, 0.6298, 0.2726, 0.6439, 0.2066, 0.5927, 0.2407, 0.5478, 0.07994, 0.9603, 0.1528, 0.8894, 0.2254, 0.907, 0.2785, 0.9645, 0.151, 0.7105, 0.1716, 0.6996, 0.2661, 0.7416, 0.2254, 0.907, 0.1528, 0.8894, 0.2066, 0.5927, 0.1631, 0.6811, 0.1414, 0.6861, 0.05527, 0.5776, 0.1213, 0.5227, 0.151, 0.7105, 0.1414, 0.6861, 0.1631, 0.6811, 0.1716, 0.6996, 0.02212, 0.5948, 0.05527, 0.5776, 0.1414, 0.6861, 0.07885, 0.7044, 0.151, 0.7105, 0.08343, 0.7227, 0.07885, 0.7044, 0.1414, 0.6861, 0.2661, 0.7416, 0.3151, 0.746, 0.2785, 0.9645, 0.2254, 0.907, 0.8038, 0.6665, 0.8028, 0.6677, 0.8016, 0.6669, 0.8026, 0.6658, 0.7692, 0.6295, 0.8362, 0.6298, 0.8038, 0.6665, 0.8026, 0.6658, 0.8362, 0.6298, 0.8362, 0.704, 0.8028, 0.6677, 0.8038, 0.6665, 0.8362, 0.704, 0.7692, 0.7037, 0.8016, 0.6669, 0.8028, 0.6677, 0.7692, 0.7037, 0.7692, 0.6295, 0.8026, 0.6658, 0.8016, 0.6669, 0.6114, 0.8558, 0.6111, 0.8561, 0.6108, 0.8557, 0.6111, 0.8554, 0.5887, 0.8808, 0.6111, 0.8561, 0.6114, 0.8558, 0.6334, 0.8805, 0.6334, 0.8805, 0.6114, 0.8558, 0.6111, 0.8554, 0.6334, 0.8307, 0.6334, 0.8307, 0.6111, 0.8554, 0.6108, 0.8557, 0.5887, 0.831, 0.5887, 0.831, 0.6108, 0.8557, 0.6111, 0.8561, 0.5887, 0.8808, 0.6665, 0.7416, 0.6676, 0.7409, 0.6686, 0.742, 0.6674, 0.7428, 0.701, 0.7046, 0.6676, 0.7409, 0.6665, 0.7416, 0.6341, 0.7048, 0.6341, 0.7048, 0.6665, 0.7416, 0.6674, 0.7428, 0.6341, 0.779, 0.6341, 0.779, 0.6674, 0.7428, 0.6686, 0.742, 0.701, 0.7788, 0.701, 0.7788, 0.6686, 0.742, 0.6676, 0.7409, 0.701, 0.7046, 0.601, 0.742, 0.5998, 0.7428, 0.5989, 0.7416, 0.6001, 0.7409, 0.5665, 0.779, 0.5998, 0.7428, 0.601, 0.742, 0.6334, 0.7788, 0.6334, 0.7788, 0.601, 0.742, 0.6001, 0.7409, 0.6334, 0.7046, 0.6334, 0.7046, 0.6001, 0.7409, 0.5989, 0.7416, 0.5665, 0.7048, 0.5665, 0.7048, 0.5989, 0.7416, 0.5998, 0.7428, 0.5665, 0.779, 0.734, 0.5915, 0.7352, 0.5907, 0.7362, 0.5919, 0.735, 0.5926, 0.7686, 0.5545, 0.7352, 0.5907, 0.734, 0.5915, 0.7016, 0.5547, 0.7016, 0.5547, 0.734, 0.5915, 0.735, 0.5926, 0.7016, 0.6289, 0.7016, 0.6289, 0.735, 0.5926, 0.7362, 0.5919, 0.7686, 0.6287, 0.7686, 0.6287, 0.7362, 0.5919, 0.7352, 0.5907, 0.7686, 0.5545, 0.8037, 0.8169, 0.8026, 0.8178, 0.8018, 0.8166, 0.8029, 0.8157, 0.7692, 0.8538, 0.8026, 0.8178, 0.8037, 0.8169, 0.8363, 0.8538, 0.8363, 0.8538, 0.8037, 0.8169, 0.8029, 0.8157, 0.8363, 0.7798, 0.8363, 0.7798, 0.8029, 0.8157, 0.8018, 0.8166, 0.7692, 0.7797, 0.7692, 0.7797, 0.8018, 0.8166, 0.8026, 0.8178, 0.7692, 0.8538, 0.734, 0.6665, 0.7352, 0.6658, 0.7362, 0.6669, 0.735, 0.6677, 0.7686, 0.6295, 0.7352, 0.6658, 0.734, 0.6665, 0.7016, 0.6298, 0.7016, 0.6298, 0.734, 0.6665, 0.735, 0.6677, 0.7016, 0.704, 0.7016, 0.704, 0.735, 0.6677, 0.7362, 0.6669, 0.7686, 0.7037, 0.7686, 0.7037, 0.7362, 0.6669, 0.7352, 0.6658, 0.7686, 0.6295, 0.5313, 0.7416, 0.5325, 0.7409, 0.5334, 0.742, 0.5322, 0.7428, 0.5658, 0.7046, 0.5325, 0.7409, 0.5313, 0.7416, 0.4989, 0.7048, 0.4989, 0.7048, 0.5313, 0.7416, 0.5322, 0.7428, 0.4989, 0.779, 0.4989, 0.779, 0.5322, 0.7428, 0.5334, 0.742, 0.5658, 0.7788, 0.5658, 0.7788, 0.5334, 0.742, 0.5325, 0.7409, 0.5658, 0.7046, 0.4659, 0.6665, 0.4649, 0.6677, 0.4637, 0.6669, 0.4647, 0.6658, 0.4313, 0.6295, 0.4983, 0.6298, 0.4659, 0.6665, 0.4647, 0.6658, 0.4983, 0.6298, 0.4983, 0.704, 0.4649, 0.6677, 0.4659, 0.6665, 0.4983, 0.704, 0.4313, 0.7037, 0.4637, 0.6669, 0.4649, 0.6677, 0.4313, 0.7037, 0.4313, 0.6295, 0.4647, 0.6658, 0.4637, 0.6669, 0.5313, 0.6669, 0.5322, 0.6658, 0.5334, 0.6665, 0.5325, 0.6677, 0.5658, 0.704, 0.4989, 0.7037, 0.5313, 0.6669, 0.5325, 0.6677, 0.4989, 0.7037, 0.4989, 0.6295, 0.5322, 0.6658, 0.5313, 0.6669, 0.4989, 0.6295, 0.5658, 0.6298, 0.5334, 0.6665, 0.5322, 0.6658, 0.5658, 0.6298, 0.5658, 0.704, 0.5325, 0.6677, 0.5334, 0.6665, 0.6686, 0.5915, 0.6676, 0.5926, 0.6665, 0.5919, 0.6674, 0.5907, 0.6341, 0.5545, 0.701, 0.5547, 0.6686, 0.5915, 0.6674, 0.5907, 0.701, 0.5547, 0.701, 0.6289, 0.6676, 0.5926, 0.6686, 0.5915, 0.701, 0.6289, 0.6341, 0.6287, 0.6665, 0.5919, 0.6676, 0.5926, 0.6341, 0.6287, 0.6341, 0.5545, 0.6674, 0.5907, 0.6665, 0.5919, 0.5314, 0.8169, 0.5323, 0.8157, 0.5334, 0.8166, 0.5326, 0.8178, 0.5659, 0.8538, 0.4989, 0.8538, 0.5314, 0.8169, 0.5326, 0.8178, 0.4989, 0.8538, 0.4989, 0.7798, 0.5323, 0.8157, 0.5314, 0.8169, 0.4989, 0.7798, 0.5659, 0.7797, 0.5334, 0.8166, 0.5323, 0.8157, 0.5659, 0.7797, 0.5659, 0.8538, 0.5326, 0.8178, 0.5334, 0.8166, 0.601, 0.6665, 0.6001, 0.6677, 0.5989, 0.6669, 0.5998, 0.6658, 0.5665, 0.6295, 0.6334, 0.6298, 0.601, 0.6665, 0.5998, 0.6658, 0.6334, 0.6298, 0.6334, 0.704, 0.6001, 0.6677, 0.601, 0.6665, 0.6334, 0.704, 0.5665, 0.7037, 0.5989, 0.6669, 0.6001, 0.6677, 0.5665, 0.7037, 0.5665, 0.6295, 0.5998, 0.6658, 0.5989, 0.6669, 0.4659, 0.5915, 0.4649, 0.5926, 0.4637, 0.5919, 0.4647, 0.5907, 0.4313, 0.5545, 0.4983, 0.5547, 0.4659, 0.5915, 0.4647, 0.5907, 0.4983, 0.5547, 0.4983, 0.6289, 0.4649, 0.5926, 0.4659, 0.5915, 0.4983, 0.6289, 0.4313, 0.6287, 0.4637, 0.5919, 0.4649, 0.5926, 0.4313, 0.6287, 0.4313, 0.5545, 0.4647, 0.5907, 0.4637, 0.5919, 0.5359, 0.8799, 0.5361, 0.8811, 0.5347, 0.8809, 0.5349, 0.8802, 0.4997, 0.862, 0.5835, 0.8545, 0.5359, 0.8799, 0.5349, 0.8802, 0.5835, 0.8545, 0.5835, 0.9073, 0.5361, 0.8811, 0.5359, 0.8799, 0.5835, 0.9073, 0.4989, 0.9026, 0.5347, 0.8809, 0.5361, 0.8811, 0.4989, 0.9026, 0.4997, 0.862, 0.5349, 0.8802, 0.5347, 0.8809, 0.8063, 0.8793, 0.8065, 0.8805, 0.8051, 0.8803, 0.8052, 0.8796, 0.7701, 0.8616, 0.8543, 0.8545, 0.8063, 0.8793, 0.8052, 0.8796, 0.8543, 0.8545, 0.8543, 0.9063, 0.8065, 0.8805, 0.8063, 0.8793, 0.8543, 0.9063, 0.7692, 0.9017, 0.8051, 0.8803, 0.8065, 0.8805, 0.7692, 0.9017, 0.7701, 0.8616, 0.8052, 0.8796, 0.8051, 0.8803, 0.874, 0.7291, 0.8742, 0.7301, 0.8727, 0.73, 0.8729, 0.7294, 0.8377, 0.7116, 0.9223, 0.7046, 0.874, 0.7291, 0.8729, 0.7294, 0.9223, 0.7046, 0.9223, 0.7557, 0.8742, 0.7301, 0.874, 0.7291, 0.9223, 0.7557, 0.8368, 0.7509, 0.8727, 0.73, 0.8742, 0.7301, 0.8368, 0.7509, 0.8377, 0.7116, 0.8729, 0.7294, 0.8727, 0.73, 0.8841, 0.8025, 0.884, 0.8031, 0.8829, 0.8023, 0.8832, 0.8018, 0.8407, 0.7797, 0.9246, 0.7839, 0.8841, 0.8025, 0.8832, 0.8018, 0.9246, 0.7839, 0.9246, 0.8257, 0.884, 0.8031, 0.8841, 0.8025, 0.9246, 0.8257, 0.8369, 0.826, 0.8829, 0.8023, 0.884, 0.8031, 0.8369, 0.826, 0.8407, 0.7797, 0.8832, 0.8018, 0.8829, 0.8023, 0.8837, 0.653, 0.8836, 0.6538, 0.8825, 0.653, 0.8829, 0.6523, 0.8402, 0.6295, 0.9238, 0.6344, 0.8837, 0.653, 0.8829, 0.6523, 0.9238, 0.6344, 0.9238, 0.6766, 0.8836, 0.6538, 0.8837, 0.653, 0.9238, 0.6766, 0.8368, 0.6773, 0.8825, 0.653, 0.8836, 0.6538, 0.8368, 0.6773, 0.8402, 0.6295, 0.8829, 0.6523, 0.8825, 0.653, 0.6696, 0.8839, 0.6698, 0.8854, 0.6685, 0.8852, 0.6686, 0.8843, 0.6341, 0.8622, 0.712, 0.8545, 0.6696, 0.8839, 0.6686, 0.8843, 0.712, 0.8545, 0.712, 0.9143, 0.6698, 0.8854, 0.6696, 0.8839, 0.712, 0.9143, 0.6341, 0.9123, 0.6685, 0.8852, 0.6698, 0.8854, 0.6341, 0.9123, 0.6341, 0.8622, 0.6686, 0.8843, 0.6685, 0.8852, 0.6665, 0.6669, 0.6674, 0.6658, 0.6686, 0.6665, 0.6676, 0.6677, 0.701, 0.704, 0.6341, 0.7037, 0.6665, 0.6669, 0.6676, 0.6677, 0.6341, 0.7037, 0.6341, 0.6295, 0.6674, 0.6658, 0.6665, 0.6669, 0.6341, 0.6295, 0.701, 0.6298, 0.6686, 0.6665, 0.6674, 0.6658, 0.701, 0.6298, 0.701, 0.704, 0.6676, 0.6677, 0.6686, 0.6665, 0.601, 0.5915, 0.6001, 0.5926, 0.5989, 0.5919, 0.5998, 0.5907, 0.5665, 0.5545, 0.6334, 0.5547, 0.601, 0.5915, 0.5998, 0.5907, 0.6334, 0.5547, 0.6334, 0.6289, 0.6001, 0.5926, 0.601, 0.5915, 0.6334, 0.6289, 0.5665, 0.6287, 0.5989, 0.5919, 0.6001, 0.5926, 0.5665, 0.6287, 0.5665, 0.5545, 0.5998, 0.5907, 0.5989, 0.5919, 0.5313, 0.5919, 0.5322, 0.5907, 0.5334, 0.5915, 0.5325, 0.5926, 0.5658, 0.6289, 0.4989, 0.6287, 0.5313, 0.5919, 0.5325, 0.5926, 0.4989, 0.6287, 0.4989, 0.5545, 0.5322, 0.5907, 0.5313, 0.5919, 0.4989, 0.5545, 0.5658, 0.5547, 0.5334, 0.5915, 0.5322, 0.5907, 0.5658, 0.5547, 0.5658, 0.6289, 0.5325, 0.5926, 0.5334, 0.5915, 0.4659, 0.7416, 0.4649, 0.7428, 0.4637, 0.742, 0.4647, 0.7409, 0.4313, 0.7046, 0.4983, 0.7048, 0.4659, 0.7416, 0.4647, 0.7409, 0.4983, 0.7048, 0.4983, 0.779, 0.4649, 0.7428, 0.4659, 0.7416, 0.4983, 0.779, 0.4313, 0.7788, 0.4637, 0.742, 0.4649, 0.7428, 0.4313, 0.7788, 0.4313, 0.7046, 0.4647, 0.7409, 0.4637, 0.742, 0.8016, 0.5919, 0.8026, 0.5907, 0.8038, 0.5915, 0.8028, 0.5926, 0.8362, 0.6289, 0.7692, 0.6287, 0.8016, 0.5919, 0.8028, 0.5926, 0.7692, 0.6287, 0.7692, 0.5545, 0.8026, 0.5907, 0.8016, 0.5919, 0.7692, 0.5545, 0.8362, 0.5547, 0.8038, 0.5915, 0.8026, 0.5907, 0.8362, 0.5547, 0.8362, 0.6289, 0.8028, 0.5926, 0.8038, 0.5915, 0.8038, 0.7416, 0.8028, 0.7428, 0.8016, 0.742, 0.8026, 0.7409, 0.7692, 0.7046, 0.8362, 0.7048, 0.8038, 0.7416, 0.8026, 0.7409, 0.8362, 0.7048, 0.8362, 0.779, 0.8028, 0.7428, 0.8038, 0.7416, 0.8362, 0.779, 0.7692, 0.7788, 0.8016, 0.742, 0.8028, 0.7428, 0.7692, 0.7788, 0.7692, 0.7046, 0.8026, 0.7409, 0.8016, 0.742, 0.8713, 0.5917, 0.8702, 0.5926, 0.8693, 0.5914, 0.8705, 0.5905, 0.8368, 0.6285, 0.8702, 0.5926, 0.8713, 0.5917, 0.9038, 0.6286, 0.9038, 0.6286, 0.8713, 0.5917, 0.8705, 0.5905, 0.9038, 0.5545, 0.9038, 0.5545, 0.8705, 0.5905, 0.8693, 0.5914, 0.8368, 0.5545, 0.8368, 0.5545, 0.8693, 0.5914, 0.8702, 0.5926, 0.8368, 0.6285, 0.6686, 0.8166, 0.6677, 0.8178, 0.6666, 0.8169, 0.6675, 0.8157, 0.6341, 0.7798, 0.7011, 0.7797, 0.6686, 0.8166, 0.6675, 0.8157, 0.7011, 0.7797, 0.7011, 0.8538, 0.6677, 0.8178, 0.6686, 0.8166, 0.7011, 0.8538, 0.6341, 0.8538, 0.6666, 0.8169, 0.6677, 0.8178, 0.6341, 0.8538, 0.6341, 0.7798, 0.6675, 0.8157, 0.6666, 0.8169, 0.4763, 0.8559, 0.4759, 0.8561, 0.4756, 0.8558, 0.476, 0.8555, 0.4536, 0.881, 0.4759, 0.8561, 0.4763, 0.8559, 0.4983, 0.8805, 0.4983, 0.8805, 0.4763, 0.8559, 0.476, 0.8555, 0.4983, 0.8307, 0.4983, 0.8307, 0.476, 0.8555, 0.4756, 0.8558, 0.4536, 0.8311, 0.4536, 0.8311, 0.4756, 0.8558, 0.4759, 0.8561, 0.4536, 0.881, 0.6107, 0.8048, 0.6111, 0.8045, 0.6115, 0.8049, 0.6111, 0.8052, 0.6334, 0.7797, 0.6111, 0.8045, 0.6107, 0.8048, 0.5888, 0.7801, 0.5888, 0.7801, 0.6107, 0.8048, 0.6111, 0.8052, 0.5888, 0.83, 0.5888, 0.83, 0.6111, 0.8052, 0.6115, 0.8049, 0.6334, 0.8295, 0.6334, 0.8295, 0.6115, 0.8049, 0.6111, 0.8045, 0.6334, 0.7797, 0.7459, 0.8317, 0.7463, 0.8314, 0.7466, 0.8317, 0.7462, 0.832, 0.7686, 0.8065, 0.7463, 0.8314, 0.7459, 0.8317, 0.7239, 0.807, 0.7239, 0.807, 0.7459, 0.8317, 0.7462, 0.832, 0.7239, 0.8569, 0.7239, 0.8569, 0.7462, 0.832, 0.7466, 0.8317, 0.7686, 0.8564, 0.7686, 0.8564, 0.7466, 0.8317, 0.7463, 0.8314, 0.7686, 0.8065, 0.7466, 0.7808, 0.7462, 0.7811, 0.7459, 0.7807, 0.7463, 0.7804, 0.7239, 0.8059, 0.7462, 0.7811, 0.7466, 0.7808, 0.7686, 0.8054, 0.7686, 0.8054, 0.7466, 0.7808, 0.7463, 0.7804, 0.7686, 0.7556, 0.7686, 0.7556, 0.7463, 0.7804, 0.7459, 0.7807, 0.7239, 0.756, 0.7239, 0.756, 0.7459, 0.7807, 0.7462, 0.7811, 0.7239, 0.8059, 0.7466, 0.7298, 0.7462, 0.7301, 0.7459, 0.7297, 0.7463, 0.7294, 0.7239, 0.7549, 0.7462, 0.7301, 0.7466, 0.7298, 0.7686, 0.7545, 0.7686, 0.7545, 0.7466, 0.7298, 0.7463, 0.7294, 0.7686, 0.7046, 0.7686, 0.7046, 0.7463, 0.7294, 0.7459, 0.7297, 0.7239, 0.7051, 0.7239, 0.7051, 0.7459, 0.7297, 0.7462, 0.7301, 0.7239, 0.7549, 0.4756, 0.8048, 0.476, 0.8045, 0.4763, 0.8049, 0.4759, 0.8052, 0.4983, 0.7797, 0.476, 0.8045, 0.4756, 0.8048, 0.4536, 0.7802, 0.4536, 0.7802, 0.4756, 0.8048, 0.4759, 0.8052, 0.4536, 0.83, 0.4536, 0.83, 0.4759, 0.8052, 0.4763, 0.8049, 0.4983, 0.8295, 0.4983, 0.8295, 0.4763, 0.8049, 0.476, 0.8045, 0.4983, 0.7797, 0.4756, 0.8048, 0.476, 0.8045, 0.4763, 0.8049, 0.4759, 0.8052, 0.4983, 0.7797, 0.476, 0.8045, 0.4756, 0.8048, 0.4536, 0.7802, 0.4536, 0.7802, 0.4756, 0.8048, 0.4759, 0.8052, 0.4536, 0.83, 0.4536, 0.83, 0.4759, 0.8052, 0.4763, 0.8049, 0.4983, 0.8295, 0.4983, 0.8295, 0.4763, 0.8049, 0.476, 0.8045, 0.4983, 0.7797, 0.4756, 0.8048, 0.476, 0.8045, 0.4763, 0.8049, 0.4759, 0.8052, 0.4983, 0.7797, 0.476, 0.8045, 0.4756, 0.8048, 0.4536, 0.7802, 0.4536, 0.7802, 0.4756, 0.8048, 0.4759, 0.8052, 0.4536, 0.83, 0.4536, 0.83, 0.4759, 0.8052, 0.4763, 0.8049, 0.4983, 0.8295, 0.4983, 0.8295, 0.4763, 0.8049, 0.476, 0.8045, 0.4983, 0.7797, 0.7466, 0.7298, 0.7462, 0.7301, 0.7459, 0.7297, 0.7463, 0.7294, 0.7239, 0.7549, 0.7462, 0.7301, 0.7466, 0.7298, 0.7686, 0.7545, 0.7686, 0.7545, 0.7466, 0.7298, 0.7463, 0.7294, 0.7686, 0.7046, 0.7686, 0.7046, 0.7463, 0.7294, 0.7459, 0.7297, 0.7239, 0.7051, 0.7239, 0.7051, 0.7459, 0.7297, 0.7462, 0.7301, 0.7239, 0.7549, 0.4756, 0.8048, 0.476, 0.8045, 0.4763, 0.8049, 0.4759, 0.8052, 0.4983, 0.7797, 0.476, 0.8045, 0.4756, 0.8048, 0.4536, 0.7802, 0.4536, 0.7802, 0.4756, 0.8048, 0.4759, 0.8052, 0.4536, 0.83, 0.4536, 0.83, 0.4759, 0.8052, 0.4763, 0.8049, 0.4983, 0.8295, 0.4983, 0.8295, 0.4763, 0.8049, 0.476, 0.8045, 0.4983, 0.7797, 0.7466, 0.7298, 0.7462, 0.7301, 0.7459, 0.7297, 0.7463, 0.7294, 0.7239, 0.7549, 0.7462, 0.7301, 0.7466, 0.7298, 0.7686, 0.7545, 0.7686, 0.7545, 0.7466, 0.7298, 0.7463, 0.7294, 0.7686, 0.7046, 0.7686, 0.7046, 0.7463, 0.7294, 0.7459, 0.7297, 0.7239, 0.7051, 0.7239, 0.7051, 0.7459, 0.7297, 0.7462, 0.7301, 0.7239, 0.7549])
me_cube_002.materials.append(mat_material_002)
me_cube_002.use_remesh_preserve_volume = False
me_cube_002.use_remesh_preserve_attributes = False
me_cube_002.use_mirror_vertex_groups = False
me_cube_002.use_paint_bone_selection = False
me_cube_002.use_paint_mask = True
me_cube_002.update()
me_cube_001 = bpy.data.meshes.new('Cube.001')
me_cube_001.from_pydata([(0.4031, -0.5, 0.3749), (0.1973, 0.5, 0.1691), (0.1973, 0.5, 0.0), (0.4031, -0.5, 0.0), (-0.4031, -0.5, 0.3749), (-0.1973, 0.5, 0.1691), (0.0, 0.5, 0.1691), (0.0, -0.5, 0.3749), (-0.1973, 0.5, 0.0), (-0.4031, -0.5, 0.0), (0.0, -0.5, 0.0), (0.0, 0.5, 0.0)], [], [(11, 6, 1, 2), (2, 1, 0, 3), (1, 6, 7, 0), (3, 0, 7, 10), (11, 8, 5, 6), (8, 9, 4, 5), (5, 4, 7, 6), (9, 10, 7, 4)])
_uv = me_cube_001.uv_layers.new(name='UVMap')
_uv.uv.foreach_set('vector', [0.08413, 0.1339, 0.2089, 0.2233, 0.1665, 0.3205, 9.904e-05, 0.3027, 9.904e-05, 0.3027, 0.1665, 0.3205, 0.4149, 0.5845, 0.3241, 0.9999, 0.1665, 0.3205, 0.2089, 0.2233, 0.5396, 0.4603, 0.4149, 0.5845, 0.3241, 0.9999, 0.4149, 0.5845, 0.5396, 0.4603, 0.9813, 0.7767, 0.08413, 0.1339, 0.2169, 9.904e-05, 0.2873, 0.1519, 0.2089, 0.2233, 0.2169, 9.904e-05, 0.9813, 0.08271, 0.6171, 0.3022, 0.2873, 0.1519, 0.2873, 0.1519, 0.6171, 0.3022, 0.5396, 0.4603, 0.2089, 0.2233, 0.9813, 0.08271, 0.9813, 0.7767, 0.5396, 0.4603, 0.6171, 0.3022])
me_cube_001.materials.append(mat_material_003)
me_cube_001.use_remesh_preserve_volume = False
me_cube_001.use_remesh_preserve_attributes = False
me_cube_001.use_mirror_vertex_groups = False
me_cube_001.update()

# ---- objects
ob_cube = bpy.data.objects.new('Cube', me_cube)
ob_cube_002 = bpy.data.objects.new('Cube.002', me_cube_002)
ob_cube_001 = bpy.data.objects.new('Cube.001', me_cube_001)

# ---- transforms, parenting, visibility, modifiers, constraints
ob_cube.location = (0.0, 0.0, 0.0)
ob_cube.lineart.crease_threshold = 0.0
_m = ob_cube.modifiers.new('Bevel', 'BEVEL')
_m.width = 0.05
_m.width_pct = 0.05
_m.limit_method = 'NONE'
ob_cube_002.location = (1.063, 0.0, 0.0)
ob_cube_002.lineart.crease_threshold = 0.0
_m = ob_cube_002.modifiers.new('Mirror', 'MIRROR')
_m.use_axis = (False, False, True)
_m.use_clip = True
_m = ob_cube_002.modifiers.new('Subdivision', 'SUBSURF')
_m.uv_smooth = 'PRESERVE_CORNERS'
_m.levels = 2
_m.show_only_control_edges = False
ob_cube_001.location = (2.119, 0.0, 0.0)
ob_cube_001.lineart.crease_threshold = 0.0
_m = ob_cube_001.modifiers.new('Mirror', 'MIRROR')
_m.use_axis = (False, False, True)
_m.use_clip = True
_m = ob_cube_001.modifiers.new('Subdivision', 'SUBSURF')
_m.uv_smooth = 'PRESERVE_CORNERS'
_m.show_only_control_edges = False

# ---- collection membership
col_collection.objects.link(ob_cube)
col_collection.objects.link(ob_cube_002)
col_collection.objects.link(ob_cube_001)

# ---- scene / render settings (as saved in the file)
scene.frame_start = 1; scene.frame_end = 250; scene.frame_set(1)
scene.render.engine = 'CYCLES'
scene.cycles.use_denoising = False
scene.cycles.samples = 128
scene.cycles.sampling_pattern = 'TABULATED_SOBOL'
scene.cycles.use_adaptive_sampling = False
scene.cycles.use_light_tree = False
scene.cycles.bake_type = 'EMIT'
scene.view_settings.view_transform = 'Filmic'
bpy.context.view_layer.update()

# ---- added for rendering (the .blend has no active camera and no usable light): camera, sun
cam_auto = bpy.data.cameras.new('AutoCamera')
cam_auto.lens = 50.0
cam_auto.sensor_width = 36.0
cam_auto.clip_end = 1000.0
ob_auto_camera = bpy.data.objects.new('AutoCamera', cam_auto)
scene.collection.objects.link(ob_auto_camera)
ob_auto_camera.location = (4.09795, -3.55833, 2.43988)
ob_auto_camera.rotation_euler = (1.09748, -7.21219e-08, 0.694738)
scene.camera = ob_auto_camera
light_auto_sun = bpy.data.lights.new('AutoSun', 'SUN')
light_auto_sun.energy = 3.0
light_auto_sun.angle = 0.0523599
ob_auto_sun = bpy.data.objects.new('AutoSun', light_auto_sun)
scene.collection.objects.link(ob_auto_sun)
ob_auto_sun.rotation_euler = (0.872665, 0.174533, 0.523599)
bpy.context.view_layer.update()
